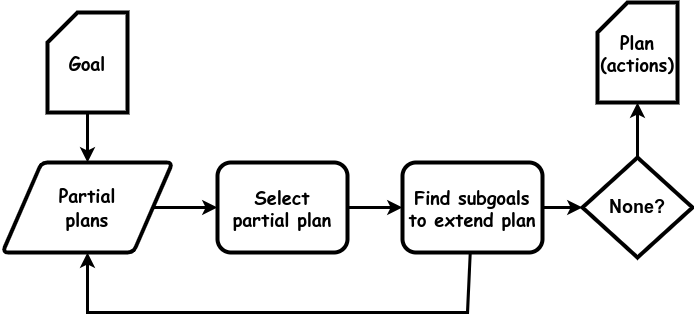

The diagram above was exported from draw.io. Its source (the exported page's mxGraphModel, read from the mxfile embedded in the PNG):
<mxGraphModel dx="1434" dy="723" grid="1" gridSize="10" guides="1" tooltips="1" connect="1" arrows="1" fold="1" page="1" pageScale="1" pageWidth="850" pageHeight="1100" math="0" shadow="0">
  <root>
    <mxCell id="0" />
    <mxCell id="1" parent="0" />
    <mxCell id="PndVKaCY1eIiszKevbjh-17" value="" style="endArrow=none;startArrow=classic;html=1;rounded=0;strokeWidth=3;endFill=0;" parent="1" source="JGTLKzU7vxt9fHpPfeOy-17" target="tv9WC5lIYfzOwHDltbdf-1" edge="1">
      <mxGeometry width="50" height="50" relative="1" as="geometry">
        <mxPoint x="510" y="440" as="sourcePoint" />
        <mxPoint x="340" y="380" as="targetPoint" />
      </mxGeometry>
    </mxCell>
    <mxCell id="tv9WC5lIYfzOwHDltbdf-1" value="&lt;b style=&quot;font-size: 18px;&quot;&gt;Select&lt;br&gt;partial plan&lt;br&gt;&lt;/b&gt;" style="rounded=1;whiteSpace=wrap;html=1;strokeWidth=4;fontFamily=Comic Sans MS;fontSize=18;" parent="1" vertex="1">
      <mxGeometry x="425" y="210" width="130" height="90" as="geometry" />
    </mxCell>
    <mxCell id="tv9WC5lIYfzOwHDltbdf-3" value="&lt;font face=&quot;Comic Sans MS&quot; style=&quot;font-size: 18px;&quot;&gt;Partial&lt;br&gt;plans&lt;br&gt;&lt;/font&gt;" style="shape=parallelogram;html=1;strokeWidth=4;perimeter=parallelogramPerimeter;whiteSpace=wrap;rounded=1;arcSize=12;size=0.23;fontStyle=1;fontSize=18;" parent="1" vertex="1">
      <mxGeometry x="210" y="210" width="170" height="90" as="geometry" />
    </mxCell>
    <mxCell id="tv9WC5lIYfzOwHDltbdf-6" value="" style="endArrow=none;startArrow=classic;html=1;rounded=0;strokeWidth=3;endFill=0;" parent="1" source="tv9WC5lIYfzOwHDltbdf-3" target="JGTLKzU7vxt9fHpPfeOy-1" edge="1">
      <mxGeometry width="50" height="50" relative="1" as="geometry">
        <mxPoint x="797" y="390" as="sourcePoint" />
        <mxPoint x="788" y="270" as="targetPoint" />
      </mxGeometry>
    </mxCell>
    <mxCell id="JGTLKzU7vxt9fHpPfeOy-1" value="Goal" style="shape=card;whiteSpace=wrap;html=1;strokeWidth=4;fontFamily=Comic Sans MS;fontStyle=1;fontSize=18;" vertex="1" parent="1">
      <mxGeometry x="255" y="60" width="80" height="100" as="geometry" />
    </mxCell>
    <mxCell id="JGTLKzU7vxt9fHpPfeOy-5" value="" style="endArrow=none;startArrow=classic;html=1;rounded=0;strokeWidth=3;endFill=0;" edge="1" parent="1" source="tv9WC5lIYfzOwHDltbdf-3" target="JGTLKzU7vxt9fHpPfeOy-17">
      <mxGeometry width="50" height="50" relative="1" as="geometry">
        <mxPoint x="280" y="340" as="sourcePoint" />
        <mxPoint x="680" y="445" as="targetPoint" />
        <Array as="points">
          <mxPoint x="295" y="360" />
          <mxPoint x="675" y="360" />
        </Array>
      </mxGeometry>
    </mxCell>
    <mxCell id="JGTLKzU7vxt9fHpPfeOy-10" value="" style="endArrow=none;startArrow=classic;html=1;rounded=0;strokeWidth=3;endFill=0;" edge="1" parent="1" source="tv9WC5lIYfzOwHDltbdf-1" target="tv9WC5lIYfzOwHDltbdf-3">
      <mxGeometry width="50" height="50" relative="1" as="geometry">
        <mxPoint x="410" y="160" as="sourcePoint" />
        <mxPoint x="683" y="323" as="targetPoint" />
      </mxGeometry>
    </mxCell>
    <mxCell id="JGTLKzU7vxt9fHpPfeOy-11" value="" style="endArrow=none;startArrow=classic;html=1;rounded=0;strokeWidth=3;endFill=0;" edge="1" parent="1" source="JGTLKzU7vxt9fHpPfeOy-14" target="JGTLKzU7vxt9fHpPfeOy-17">
      <mxGeometry width="50" height="50" relative="1" as="geometry">
        <mxPoint x="740" y="363.0769230769231" as="sourcePoint" />
        <mxPoint x="959.1204463606391" y="520.1217347197564" as="targetPoint" />
      </mxGeometry>
    </mxCell>
    <mxCell id="JGTLKzU7vxt9fHpPfeOy-14" value="&lt;span style=&quot;font-size: 18px;&quot;&gt;&lt;b&gt;None?&lt;/b&gt;&lt;/span&gt;" style="rhombus;whiteSpace=wrap;html=1;strokeWidth=4;" vertex="1" parent="1">
      <mxGeometry x="790" y="205" width="110" height="100" as="geometry" />
    </mxCell>
    <mxCell id="JGTLKzU7vxt9fHpPfeOy-15" value="Plan&lt;br&gt;(actions)" style="shape=card;whiteSpace=wrap;html=1;strokeWidth=4;fontFamily=Comic Sans MS;fontStyle=1;fontSize=18;" vertex="1" parent="1">
      <mxGeometry x="805" y="50" width="80" height="100" as="geometry" />
    </mxCell>
    <mxCell id="JGTLKzU7vxt9fHpPfeOy-16" value="" style="endArrow=none;startArrow=classic;html=1;rounded=0;strokeWidth=3;endFill=0;" edge="1" parent="1" source="JGTLKzU7vxt9fHpPfeOy-15" target="JGTLKzU7vxt9fHpPfeOy-14">
      <mxGeometry width="50" height="50" relative="1" as="geometry">
        <mxPoint x="759" y="203" as="sourcePoint" />
        <mxPoint x="530" y="244" as="targetPoint" />
      </mxGeometry>
    </mxCell>
    <mxCell id="JGTLKzU7vxt9fHpPfeOy-17" value="&lt;b style=&quot;font-size: 18px;&quot;&gt;Find subgoals&lt;br&gt;to extend plan&lt;br&gt;&lt;/b&gt;" style="rounded=1;whiteSpace=wrap;html=1;strokeWidth=4;fontFamily=Comic Sans MS;fontSize=18;" vertex="1" parent="1">
      <mxGeometry x="610" y="210" width="140" height="90" as="geometry" />
    </mxCell>
  </root>
</mxGraphModel>